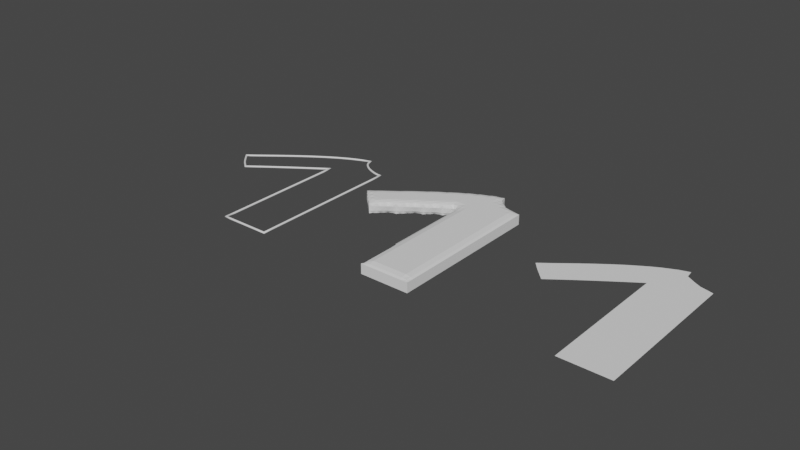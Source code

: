 # Source: sleeve_shirt.blend  (saved by Blender 2.93.21; exported with 4.5.12 LTS)
import bpy
from mathutils import Matrix  # noqa: F401  (used for matrix-valued properties, if any)

bpy.ops.wm.read_factory_settings(use_empty=True)
scene = bpy.context.scene
scene.name = 'Scene'

# ---- collections
col_collection = bpy.data.collections.new('Collection'); scene.collection.children.link(col_collection)

# ---- world
world_world = bpy.data.worlds.new('World'); scene.world = world_world
world_world.use_nodes = True; world_world.node_tree.nodes.clear()
_N = world_world.node_tree.nodes; _L = world_world.node_tree.links
n0 = _N.new('ShaderNodeOutputWorld'); n0.name = 'World Output'; n0.location = (300, 300)
n1 = _N.new('ShaderNodeBackground'); n1.name = 'Background'; n1.location = (10, 300)
n1.inputs[0].default_value = (0.05088, 0.05088, 0.05088, 1.0)
_L.new(n1.outputs[0], n0.inputs[0])
n0.is_active_output = True
world_world.color = (0.05088, 0.05088, 0.05088)
world_world.use_sun_shadow = False
world_world.sun_shadow_jitter_overblur = 0.0

# ---- meshes
me_beziercurve = bpy.data.meshes.new('BezierCurve')
me_beziercurve.from_pydata([(-2.4, 1.8, -2.623e-06), (-2.4, 1.8, -2.623e-06), (-2.661, 2.039, -2.623e-06), (-2.797, 2.196, -2.623e-06), (-2.417, 1.791, -2.623e-06), (-2.525, 2.175, -2.623e-06), (-2.655, 2.304, -2.623e-06), (-2.55, 2.385, -2.623e-06), (-2.292, 1.881, -2.623e-06), (-2.275, 2.175, -2.623e-06), (-2.111, 2.016, -2.623e-06), (-1.985, 2.108, -2.503e-06), (-2.362, 2.534, -2.503e-06), (-2.239, 2.631, -2.623e-06), (-2.025, 2.425, -2.623e-06), (-2.079, 2.754, -2.503e-06), (-1.819, 2.228, -2.623e-06), (-1.697, 2.315, -2.503e-06), (-1.775, 2.675, -2.623e-06), (-1.499, 2.455, -2.623e-06), (-1.525, 2.675, -2.623e-06), (-1.953, 2.848, -2.623e-06), (-1.789, 2.968, -2.503e-06), (-1.659, 3.058, -2.623e-06), (-1.525, 2.925, -2.623e-06), (-1.548, 3.134, -2.623e-06), (-1.0, -3.114e-06, -2.623e-06), (-0.9999, 0.175, -2.623e-06), (-0.9999, 0.425, -2.623e-06), (-1.0, 0.675, -2.623e-06), (-0.775, -3.129e-06, -2.623e-06), (-0.775, 0.175, -2.623e-06), (-0.525, -3.129e-06, -2.623e-06), (-0.525, 0.175, -2.623e-06), (-0.775, 0.425, -2.623e-06), (-0.775, 0.675, -2.623e-06), (-0.525, 0.425, -2.623e-06), (-0.525, 0.675, -2.623e-06), (-1.0, 0.925, -2.623e-06), (-1.0, 1.175, -2.623e-06), (-1.0, 1.425, -2.623e-06), (-1.0, 1.675, -2.623e-06), (-0.775, 0.925, -2.623e-06), (-0.775, 1.175, -2.623e-06), (-0.525, 0.925, -2.623e-06), (-0.525, 1.175, -2.623e-06), (-0.775, 1.425, -2.623e-06), (-0.775, 1.675, -2.623e-06), (-0.525, 1.425, -2.623e-06), (-0.525, 1.675, -2.623e-06), (-0.275, -3.129e-06, -2.623e-06), (-0.275, 0.175, -2.623e-06), (-2.146e-06, -3.129e-06, -2.623e-06), (-2.146e-06, 0.175, -2.623e-06), (-0.275, 0.425, -2.623e-06), (-0.275, 0.675, -2.623e-06), (-2.146e-06, 0.425, -2.623e-06), (-2.146e-06, 0.675, -2.623e-06), (-0.275, 0.925, -2.623e-06), (-0.275, 1.175, -2.623e-06), (-2.146e-06, 0.925, -2.623e-06), (-2.146e-06, 1.175, -2.623e-06), (-0.275, 1.425, -2.623e-06), (-0.275, 1.675, -2.623e-06), (-2.146e-06, 1.425, -2.623e-06), (-2.146e-06, 1.675, -2.623e-06), (-1.0, 1.925, -2.623e-06), (-1.0, 2.175, -2.623e-06), (-1.383, 2.535, -2.623e-06), (-1.255, 2.625, -2.503e-06), (-1.0, 2.425, -2.623e-06), (-1.0, 2.8, -2.503e-06), (-0.775, 1.925, -2.623e-06), (-0.775, 2.175, -2.623e-06), (-0.525, 1.925, -2.623e-06), (-0.525, 2.175, -2.623e-06), (-0.775, 2.425, -2.623e-06), (-0.775, 2.675, -2.623e-06), (-0.525, 2.425, -2.623e-06), (-0.525, 2.675, -2.623e-06), (-1.275, 2.925, -2.623e-06), (-1.328, 3.271, -2.503e-06), (-1.025, 2.925, -2.623e-06), (-1.025, 3.175, -2.623e-06), (-1.205, 3.344, -2.623e-06), (-1.054, 3.425, -2.623e-06), (-0.775, 2.925, -2.623e-06), (-0.775, 3.175, -2.623e-06), (-0.525, 2.925, -2.623e-06), (-0.525, 3.175, -2.623e-06), (-0.8081, 3.535, -2.503e-06), (-0.6902, 3.572, -2.623e-06), (-0.5801, 3.435, -2.503e-06), (-0.6, 3.6, -2.623e-06), (-0.275, 1.925, -2.623e-06), (-0.275, 2.175, -2.623e-06), (-2.146e-06, 1.925, -2.623e-06), (-2.146e-06, 2.175, -2.623e-06), (-0.275, 2.425, -2.623e-06), (-0.275, 2.675, -2.623e-06), (-2.146e-06, 2.425, -2.623e-06), (-2.146e-06, 2.675, -2.623e-06), (-0.275, 2.925, -2.623e-06), (-0.2657, 3.254, -2.503e-06), (-2.146e-06, 2.925, -2.623e-06), (-1.907e-06, 3.186, -2.623e-06), (-0.3813, 3.314, -2.623e-06)], [], [(2, 5, 4), (6, 5, 3), (9, 10, 8), (13, 14, 12), (18, 19, 17), (14, 18, 17), (9, 14, 11), (14, 16, 11), (23, 24, 22), (5, 8, 4), (7, 9, 5), (18, 24, 20), (21, 18, 15), (31, 32, 30), (35, 36, 34), (27, 30, 26), (28, 35, 34), (34, 33, 31), (28, 31, 27), (43, 44, 42), (47, 48, 46), (38, 43, 42), (40, 47, 46), (46, 45, 43), (39, 46, 43), (51, 52, 50), (55, 56, 54), (54, 53, 51), (59, 60, 58), (63, 64, 62), (62, 61, 59), (33, 50, 32), (37, 54, 36), (36, 51, 33), (45, 58, 44), (49, 62, 48), (48, 59, 45), (42, 37, 35), (29, 42, 35), (58, 57, 55), (44, 55, 37), (73, 74, 72), (77, 78, 76), (66, 73, 72), (70, 77, 76), (76, 75, 73), (70, 73, 67), (80, 83, 82), (87, 88, 86), (91, 92, 90), (83, 86, 82), (84, 83, 81), (87, 92, 89), (85, 87, 83), (95, 96, 94), (99, 100, 98), (98, 97, 95), (102, 105, 104), (75, 94, 74), (79, 98, 78), (78, 95, 75), (89, 102, 88), (89, 106, 103), (80, 71, 69), (86, 79, 77), (71, 86, 77), (102, 101, 99), (88, 99, 79), (20, 68, 19), (25, 80, 24), (20, 80, 69), (0, 8, 1), (72, 49, 47), (41, 72, 47), (94, 65, 63), (74, 63, 49), (2, 3, 5), (6, 7, 5), (9, 11, 10), (13, 15, 14), (18, 20, 19), (14, 15, 18), (9, 12, 14), (14, 17, 16), (23, 25, 24), (5, 9, 8), (7, 12, 9), (18, 22, 24), (21, 22, 18), (31, 33, 32), (35, 37, 36), (27, 31, 30), (28, 29, 35), (34, 36, 33), (28, 34, 31), (43, 45, 44), (47, 49, 48), (38, 39, 43), (40, 41, 47), (46, 48, 45), (39, 40, 46), (51, 53, 52), (55, 57, 56), (54, 56, 53), (59, 61, 60), (63, 65, 64), (62, 64, 61), (33, 51, 50), (37, 55, 54), (36, 54, 51), (45, 59, 58), (49, 63, 62), (48, 62, 59), (42, 44, 37), (29, 38, 42), (58, 60, 57), (44, 58, 55), (73, 75, 74), (77, 79, 78), (66, 67, 73), (70, 71, 77), (76, 78, 75), (70, 76, 73), (80, 81, 83), (87, 89, 88), (91, 93, 92), (83, 87, 86), (84, 85, 83), (87, 90, 92), (85, 90, 87), (95, 97, 96), (99, 101, 100), (98, 100, 97), (102, 103, 105), (75, 95, 94), (79, 99, 98), (78, 98, 95), (89, 103, 102), (89, 92, 106), (80, 82, 71), (86, 88, 79), (71, 82, 86), (102, 104, 101), (88, 102, 99), (20, 69, 68), (25, 81, 80), (20, 24, 80), (0, 4, 8), (72, 74, 49), (41, 66, 72), (94, 96, 65), (74, 94, 63)])
me_beziercurve.use_remesh_fix_poles = True
me_beziercurve.use_remesh_preserve_attributes = False
me_beziercurve.update()
me_beziercurve_001 = bpy.data.meshes.new('BezierCurve.001')
me_beziercurve_001.from_pydata([(-1.0, 0.0, 0.0), (-0.8509, 6.261e-09, 0.0), (-0.7498, 1.035e-08, 0.0), (-0.6861, 1.257e-08, 0.0), (-0.6487, 1.325e-08, 0.0), (-0.6269, 1.268e-08, 0.0), (-0.6098, 1.118e-08, 0.0), (-0.5867, 9.055e-09, 0.0), (-0.5466, 6.623e-09, 0.0), (-0.4787, 4.191e-09, 0.0), (-0.3722, 2.07e-09, 0.0), (-0.2162, 5.691e-10, 0.0), (0.0, 0.0, 0.0), (0.0, 0.1699, 0.0), (0.0, 0.3759, 0.0), (0.0, 0.6125, 0.0), (0.0, 0.8741, 0.0), (0.0, 1.155, 0.0), (0.0, 1.45, 0.0), (0.0, 1.753, 0.0), (0.0, 2.059, 0.0), (0.0, 2.363, 0.0), (0.0, 2.657, 0.0), (0.0, 2.938, 0.0), (0.0, 3.2, 0.0), (-0.04865, 3.203, 0.0), (-0.1056, 3.212, 0.0), (-0.1684, 3.227, 0.0), (-0.2347, 3.248, 0.0), (-0.302, 3.275, 0.0), (-0.3679, 3.307, 0.0), (-0.4301, 3.345, 0.0), (-0.4861, 3.387, 0.0), (-0.5335, 3.434, 0.0), (-0.5699, 3.485, 0.0), (-0.5929, 3.541, 0.0), (-0.6, 3.6, 0.0), (-0.8039, 3.537, 0.0), (-1.02, 3.442, 0.0), (-1.245, 3.321, 0.0), (-1.472, 3.183, 0.0), (-1.696, 3.033, 0.0), (-1.914, 2.877, 0.0), (-2.12, 2.722, 0.0), (-2.309, 2.576, 0.0), (-2.477, 2.444, 0.0), (-2.618, 2.333, 0.0), (-2.727, 2.249, 0.0), (-2.8, 2.2, 0.0), (-2.741, 2.131, 0.0), (-2.693, 2.075, 0.0), (-2.654, 2.031, 0.0), (-2.622, 1.995, 0.0), (-2.596, 1.967, 0.0), (-2.573, 1.944, 0.0), (-2.552, 1.924, 0.0), (-2.53, 1.905, 0.0), (-2.506, 1.885, 0.0), (-2.477, 1.862, 0.0), (-2.443, 1.834, 0.0), (-2.4, 1.8, 0.0), (-2.265, 1.901, 0.0), (-2.135, 1.998, 0.0), (-2.01, 2.09, 0.0), (-1.888, 2.178, 0.0), (-1.77, 2.263, 0.0), (-1.655, 2.345, 0.0), (-1.543, 2.424, 0.0), (-1.432, 2.501, 0.0), (-1.323, 2.577, 0.0), (-1.215, 2.652, 0.0), (-1.107, 2.726, 0.0), (-1.0, 2.8, 0.0), (-1.0, 2.602, 0.0), (-1.0, 2.383, 0.0), (-1.0, 2.146, 0.0), (-1.0, 1.898, 0.0), (-1.0, 1.642, 0.0), (-1.0, 1.382, 0.0), (-1.0, 1.123, 0.0), (-1.0, 0.8699, 0.0), (-0.9999, 0.6265, 0.0), (-0.9999, 0.3974, 0.0), (-0.9999, 0.1871, 0.0)], [], [(0, 83, 82, 81, 80, 79, 78, 77, 76, 75, 74, 73, 72, 71, 70, 69, 68, 67, 66, 65, 64, 63, 62, 61, 60, 59, 58, 57, 56, 55, 54, 53, 52, 51, 50, 49, 48, 47, 46, 45, 44, 43, 42, 41, 40, 39, 38, 37, 36, 35, 34, 33, 32, 31, 30, 29, 28, 27, 26, 25, 24, 23, 22, 21, 20, 19, 18, 17, 16, 15, 14, 13, 12, 11, 10, 9, 8, 7, 6, 5, 4, 3, 2, 1)])
_uv = me_beziercurve_001.uv_layers.new(name='UVMap')
_uv.uv.foreach_set('vector', [0.0, 0.0, 0.0, 0.0, 0.0, 0.0, 0.0, 0.0, 0.0, 0.0, 0.0, 0.0, 0.0, 0.0, 0.0, 0.0, 0.0, 0.0, 0.0, 0.0, 0.0, 0.0, 0.0, 0.0, 0.0, 0.0, 0.0, 0.0, 0.0, 0.0, 0.0, 0.0, 0.0, 0.0, 0.0, 0.0, 0.0, 0.0, 0.0, 0.0, 0.0, 0.0, 0.0, 0.0, 0.0, 0.0, 0.0, 0.0, 0.0, 0.0, 0.0, 0.0, 0.0, 0.0, 0.0, 0.0, 0.0, 0.0, 0.0, 0.0, 0.0, 0.0, 0.0, 0.0, 0.0, 0.0, 0.0, 0.0, 0.0, 0.0, 0.0, 0.0, 0.0, 0.0, 0.0, 0.0, 0.0, 0.0, 0.0, 0.0, 0.0, 0.0, 0.0, 0.0, 0.0, 0.0, 0.0, 0.0, 0.0, 0.0, 0.0, 0.0, 0.0, 0.0, 0.0, 0.0, 0.0, 0.0, 0.0, 0.0, 0.0, 0.0, 0.0, 0.0, 0.0, 0.0, 0.0, 0.0, 0.0, 0.0, 0.0, 0.0, 0.0, 0.0, 0.0, 0.0, 0.0, 0.0, 0.0, 0.0, 0.0, 0.0, 0.0, 0.0, 0.0, 0.0, 0.0, 0.0, 0.0, 0.0, 0.0, 0.0, 0.0, 0.0, 0.0, 0.0, 0.0, 0.0, 0.0, 0.0, 0.0, 0.0, 0.0, 0.0, 0.0, 0.0, 0.0, 0.0, 0.0, 0.0, 0.0, 0.0, 0.0, 0.0, 0.0, 0.0, 0.0, 0.0, 0.0, 0.0, 0.0, 0.0, 0.0, 0.0, 0.0, 0.0, 0.0, 0.0])
me_beziercurve_001.use_remesh_fix_poles = True
me_beziercurve_001.use_remesh_preserve_attributes = False
me_beziercurve_001.update()

# ---- curves / text
cu_beziercurve_001 = bpy.data.curves.new('BezierCurve.001', 'CURVE')
cu_beziercurve_001.dimensions = '2D'
_sp = cu_beziercurve_001.splines.new('BEZIER'); _sp.bezier_points.add(6)
_sp.bezier_points.foreach_set('co', [-1.0, 0.0, 0.0, 0.0, 0.0, 0.0, 0.0, 3.2, 0.0, -0.6, 3.6, 0.0, -2.8, 2.2, 0.0, -2.4, 1.8, 0.0, -1.0, 2.8, 0.0])
_sp.bezier_points.foreach_set('handle_left', [-0.9994, 0.6961, 0.0, -1.0, 0.0, 0.0, 0.0, 2.2, 0.0, -0.6063, 3.356, 0.0, -2.587, 2.32, 0.0, -2.59, 1.954, 0.0, -1.43, 2.503, 0.0])
_sp.bezier_points.foreach_set('handle_right', [-0.2929, 2.98e-08, 0.0, 0.0, 0.6, 0.0, -0.1748, 3.197, 0.0, -1.384, 3.418, 0.0, -2.538, 1.896, 0.0, -1.85, 2.216, 0.0, -1.001, 2.056, 0.0])
for _p, _l, _r in zip(_sp.bezier_points, ['FREE', 'ALIGNED', 'FREE', 'ALIGNED', 'FREE', 'ALIGNED', 'FREE'], ['FREE', 'FREE', 'FREE', 'FREE', 'FREE', 'FREE', 'FREE']): _p.handle_left_type = _l; _p.handle_right_type = _r
_sp.order_u = 0
_sp.order_v = 0
_sp.use_cyclic_u = True
cu_beziercurve_001.use_path = True
cu_beziercurve_001.bevel_depth = 0.02

# ---- objects
ob_shirt = bpy.data.objects.new('Shirt', me_beziercurve)
ob_shirt_outline = bpy.data.objects.new('Shirt Outline', cu_beziercurve_001)
ob_shirt_block = bpy.data.objects.new('Shirt Block', me_beziercurve_001)

# ---- transforms, parenting, visibility, modifiers, constraints
ob_shirt.location = (0.0, 0.0, 0.0)
ob_shirt.scale = (0.5, 0.5, 0.5)
ob_shirt_outline.location = (-3.585, 0.0, 0.0)
ob_shirt_outline.scale = (0.5, 0.5, 0.5)
ob_shirt_block.location = (-1.917, 0.0, 0.0)
ob_shirt_block.scale = (0.5, 0.5, 0.5)
_m = ob_shirt_block.modifiers.new('Solidify', 'SOLIDIFY')
_m.thickness = 0.24
_m = ob_shirt_block.modifiers.new('Remesh', 'REMESH')

# ---- collection membership
col_collection.objects.link(ob_shirt)
col_collection.objects.link(ob_shirt_outline)
col_collection.objects.link(ob_shirt_block)

# ---- scene / render settings (as saved in the file)
scene.frame_start = 1; scene.frame_end = 250; scene.frame_set(1)
scene.render.engine = 'BLENDER_EEVEE_NEXT'
scene.cycles.use_denoising = False
scene.cycles.samples = 128
scene.cycles.sampling_pattern = 'TABULATED_SOBOL'
scene.cycles.use_adaptive_sampling = False
scene.cycles.use_light_tree = False
scene.view_settings.view_transform = 'Filmic'
bpy.context.view_layer.update()

# ---- added for rendering (the .blend has no active camera and no usable light): camera, sun
cam_auto = bpy.data.cameras.new('AutoCamera')
cam_auto.lens = 50.0
cam_auto.sensor_width = 36.0
cam_auto.clip_end = 1000.0
ob_auto_camera = bpy.data.objects.new('AutoCamera', cam_auto)
scene.collection.objects.link(ob_auto_camera)
ob_auto_camera.location = (3.03002, -6.02709, 4.61806)
ob_auto_camera.rotation_euler = (1.09748, -7.21219e-08, 0.694738)
scene.camera = ob_auto_camera
light_auto_sun = bpy.data.lights.new('AutoSun', 'SUN')
light_auto_sun.energy = 3.0
light_auto_sun.angle = 0.0523599
ob_auto_sun = bpy.data.objects.new('AutoSun', light_auto_sun)
scene.collection.objects.link(ob_auto_sun)
ob_auto_sun.rotation_euler = (0.872665, 0.174533, 0.523599)
bpy.context.view_layer.update()
